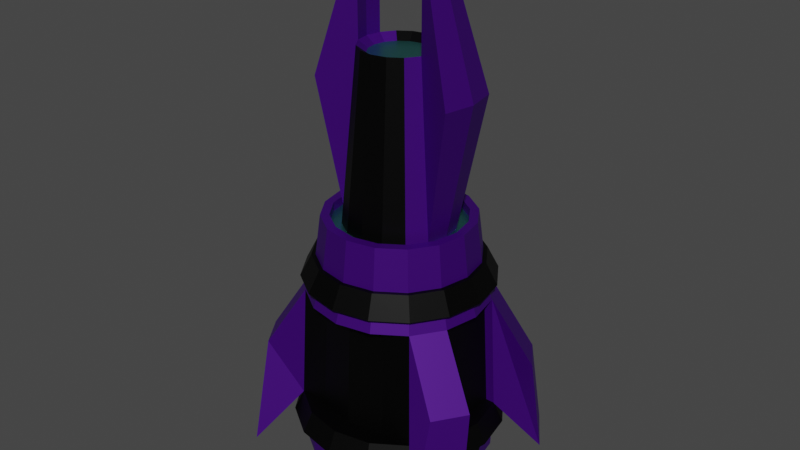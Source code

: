 # Source: Enemy1.blend  (saved by Blender 2.82.7; exported with 4.5.12 LTS)
import bpy
from mathutils import Matrix  # noqa: F401  (used for matrix-valued properties, if any)

bpy.ops.wm.read_factory_settings(use_empty=True)
scene = bpy.context.scene
scene.name = 'Scene'

# ---- materials (node trees are filled in below, after node groups)
mat_main = bpy.data.materials.new('Main')
mat_main.use_transparent_shadow = False
mat_secondary = bpy.data.materials.new('Secondary')
mat_secondary.use_transparent_shadow = False
mat_glass = bpy.data.materials.new('Glass')
mat_glass.use_transparent_shadow = False
mat_engine = bpy.data.materials.new('Engine')
mat_engine.use_transparent_shadow = False
mat_enginenear = bpy.data.materials.new('EngineNear')
mat_enginenear.use_transparent_shadow = False

# ---- material node trees
mat_main.use_nodes = True; mat_main.node_tree.nodes.clear()
_N = mat_main.node_tree.nodes; _L = mat_main.node_tree.links
n0 = _N.new('ShaderNodeOutputMaterial'); n0.name = 'Material Output'; n0.location = (661, 300)
n1 = _N.new('ShaderNodeBsdfPrincipled'); n1.name = 'Principled BSDF'; n1.location = (471, 300)
n1.distribution = 'GGX'
n1.subsurface_method = 'BURLEY'
n1.inputs[0].default_value = (0.06512, 0.0, 0.2266, 1.0)
n1.inputs[1].default_value = 0.54
n1.inputs[3].default_value = 1.45
n1.inputs[27].default_value = (0.0, 0.0, 0.0, 1.0)
n1.inputs[28].default_value = 1.0
_L.new(n1.outputs[0], n0.inputs[0])
n0.is_active_output = True
mat_secondary.use_nodes = True; mat_secondary.node_tree.nodes.clear()
_N = mat_secondary.node_tree.nodes; _L = mat_secondary.node_tree.links
n0 = _N.new('ShaderNodeOutputMaterial'); n0.name = 'Material Output'; n0.location = (300, 300)
n1 = _N.new('ShaderNodeBsdfPrincipled'); n1.name = 'Principled BSDF'; n1.location = (10, 300)
n1.distribution = 'GGX'
n1.subsurface_method = 'BURLEY'
n1.inputs[0].default_value = (0.0, 0.0, 0.0, 1.0)
n1.inputs[1].default_value = 0.6857
n1.inputs[3].default_value = 1.45
n1.inputs[27].default_value = (0.0, 0.0, 0.0, 1.0)
n1.inputs[28].default_value = 1.0
_L.new(n1.outputs[0], n0.inputs[0])
n0.is_active_output = True
mat_glass.use_nodes = True; mat_glass.node_tree.nodes.clear()
_N = mat_glass.node_tree.nodes; _L = mat_glass.node_tree.links
n0 = _N.new('ShaderNodeOutputMaterial'); n0.name = 'Material Output'; n0.location = (300, 300)
n1 = _N.new('ShaderNodeBsdfPrincipled'); n1.name = 'Principled BSDF'; n1.location = (10, 300)
n1.distribution = 'GGX'
n1.subsurface_method = 'BURLEY'
n1.inputs[0].default_value = (0.1777, 0.8, 0.7547, 1.0)
n1.inputs[1].default_value = 1.0
n1.inputs[2].default_value = 0.3889
n1.inputs[3].default_value = 1.45
n1.inputs[4].default_value = 0.6667
n1.inputs[27].default_value = (0.0, 0.0, 0.0, 1.0)
n1.inputs[28].default_value = 1.0
_L.new(n1.outputs[0], n0.inputs[0])
n0.is_active_output = True
mat_engine.use_nodes = True; mat_engine.node_tree.nodes.clear()
_N = mat_engine.node_tree.nodes; _L = mat_engine.node_tree.links
n0 = _N.new('ShaderNodeOutputMaterial'); n0.name = 'Material Output'; n0.location = (300, 300)
n1 = _N.new('ShaderNodeBsdfPrincipled'); n1.name = 'Principled BSDF'; n1.location = (10, 300)
n1.distribution = 'GGX'
n1.subsurface_method = 'BURLEY'
n1.inputs[0].default_value = (0.8, 0.04339, 0.0, 1.0)
n1.inputs[2].default_value = 0.9571
n1.inputs[3].default_value = 1.45
n1.inputs[9].default_value = (0.4, 0.2, 0.1)
n1.inputs[13].default_value = 0.2143
n1.inputs[27].default_value = (0.0, 0.0, 0.0, 1.0)
n1.inputs[28].default_value = 1.0
_L.new(n1.outputs[0], n0.inputs[0])
n0.is_active_output = True
mat_enginenear.use_nodes = True; mat_enginenear.node_tree.nodes.clear()
_N = mat_enginenear.node_tree.nodes; _L = mat_enginenear.node_tree.links
n0 = _N.new('ShaderNodeOutputMaterial'); n0.name = 'Material Output'; n0.location = (300, 300)
n1 = _N.new('ShaderNodeBsdfPrincipled'); n1.name = 'Principled BSDF'; n1.location = (10, 300)
n1.distribution = 'GGX'
n1.subsurface_method = 'BURLEY'
n1.inputs[0].default_value = (0.0578, 0.01247, 0.02103, 1.0)
n1.inputs[1].default_value = 0.75
n1.inputs[3].default_value = 1.45
n1.inputs[27].default_value = (0.0, 0.0, 0.0, 1.0)
n1.inputs[28].default_value = 1.0
_L.new(n1.outputs[0], n0.inputs[0])
n0.is_active_output = True

# ---- world
world_world = bpy.data.worlds.new('World'); scene.world = world_world
world_world.use_nodes = True; world_world.node_tree.nodes.clear()
_N = world_world.node_tree.nodes; _L = world_world.node_tree.links
n0 = _N.new('ShaderNodeOutputWorld'); n0.name = 'World Output'; n0.location = (300, 300)
n1 = _N.new('ShaderNodeBackground'); n1.name = 'Background'; n1.location = (10, 300)
n1.inputs[0].default_value = (0.05088, 0.05088, 0.05088, 1.0)
_L.new(n1.outputs[0], n0.inputs[0])
n0.is_active_output = True
world_world.color = (0.05088, 0.05088, 0.05088)
world_world.use_sun_shadow = False
world_world.sun_shadow_jitter_overblur = 0.0

# ---- meshes
me_cylinder_004 = bpy.data.meshes.new('Cylinder.004')
me_cylinder_004.from_pydata([(2.785e-08, 0.4778, -5.653), (3.097e-08, 0.4353, -4.561), (0.1828, 0.4414, -5.653), (0.1666, 0.4021, -4.561), (0.3379, 0.3379, -5.653), (0.3078, 0.3078, -4.561), (0.4414, 0.1828, -5.653), (0.4021, 0.1666, -4.561), (0.4778, -2.42e-08, -5.653), (0.4353, -2.268e-08, -4.561), (0.4414, -0.1828, -5.653), (0.4021, -0.1666, -4.561), (0.3379, -0.3379, -5.653), (0.3078, -0.3078, -4.561), (0.1828, -0.4414, -5.653), (0.1666, -0.4021, -4.561), (1e-07, -0.4778, -5.653), (9.67e-08, -0.4353, -4.561), (-0.1828, -0.4414, -5.653), (-0.1666, -0.4021, -4.561), (-0.3379, -0.3379, -5.653), (-0.3078, -0.3078, -4.561), (-0.4414, -0.1828, -5.653), (-0.4021, -0.1666, -4.561), (-0.4778, 2.388e-09, -5.653), (-0.4353, 1.536e-09, -4.561), (-0.4414, 0.1828, -5.653), (-0.4021, 0.1666, -4.561), (-0.3379, 0.3379, -5.653), (-0.3078, 0.3078, -4.561), (-0.1828, 0.4414, -5.653), (-0.1666, 0.4021, -4.561), (6.134e-07, 0.4269, 2.629), (6.145e-07, 0.3765, 3.808), (0.1634, 0.3944, 2.629), (0.1441, 0.3479, 3.808), (0.3019, 0.3019, 2.629), (0.2662, 0.2662, 3.808), (0.3944, 0.1634, 2.629), (0.3479, 0.1441, 3.808), (0.4269, 5.307e-07, 2.629), (0.3765, 5.33e-07, 3.808), (0.3944, -0.1634, 2.629), (0.3479, -0.1441, 3.808), (0.3019, -0.3019, 2.629), (0.2662, -0.2662, 3.808), (0.1634, -0.3944, 2.629), (0.1441, -0.3479, 3.808), (6.778e-07, -0.4269, 2.629), (6.713e-07, -0.3765, 3.808), (-0.1634, -0.3944, 2.629), (-0.1441, -0.3479, 3.808), (-0.3019, -0.3019, 2.629), (-0.2662, -0.2662, 3.808), (-0.3944, -0.1634, 2.629), (-0.3479, -0.1441, 3.808), (-0.4269, 5.545e-07, 2.629), (-0.3765, 5.539e-07, 3.808), (-0.3944, 0.1634, 2.629), (-0.3479, 0.1441, 3.808), (-0.3019, 0.3019, 2.629), (-0.2662, 0.2662, 3.808), (-0.1634, 0.3944, 2.629), (-0.1441, 0.3479, 3.808), (6.217e-07, 0.3344, 6.004), (0.128, 0.3089, 6.004), (0.2365, 0.2365, 6.004), (0.3089, 0.128, 6.004), (0.3344, 5.313e-07, 6.004), (0.3089, -0.128, 6.004), (0.2365, -0.2365, 6.004), (0.128, -0.3089, 6.004), (6.722e-07, -0.3344, 6.004), (-0.128, -0.3089, 6.004), (-0.2365, -0.2365, 6.004), (-0.3089, -0.128, 6.004), (-0.3344, 5.499e-07, 6.004), (-0.3089, 0.128, 6.004), (-0.2365, 0.2365, 6.004), (-0.128, 0.3089, 6.004), (6.084e-07, 0.3628, 3.378), (0.1388, 0.3352, 3.378), (0.2565, 0.2565, 3.378), (0.3352, 0.1388, 3.378), (0.3628, 5.347e-07, 3.378), (0.3352, -0.1388, 3.378), (0.2565, -0.2565, 3.378), (0.1388, -0.3352, 3.378), (6.631e-07, -0.3628, 3.378), (-0.1388, -0.3352, 3.378), (-0.2565, -0.2565, 3.397), (-0.3352, -0.1388, 3.378), (-0.3628, 5.549e-07, 3.378), (-0.3352, 0.1388, 3.378), (-0.2565, 0.2565, 3.378), (-0.1388, 0.3352, 3.378), (0.1129, 0.2726, 6.004), (6.232e-07, 0.295, 6.004), (0.2086, 0.2086, 6.004), (0.2726, 0.1129, 6.004), (0.295, 5.335e-07, 6.004), (0.2726, -0.1129, 6.004), (0.2086, -0.2086, 6.004), (0.1129, -0.2726, 6.004), (6.677e-07, -0.295, 6.004), (-0.1129, -0.2726, 6.004), (-0.2086, -0.2086, 6.004), (-0.2726, -0.1129, 6.004), (-0.295, 5.499e-07, 6.004), (-0.2726, 0.1129, 6.004), (-0.2086, 0.2086, 6.004), (-0.1129, 0.2726, 6.004), (0.09366, 0.2261, 5.521), (6.195e-07, 0.2447, 5.521), (0.1731, 0.1731, 5.521), (0.2261, 0.09366, 5.521), (0.2447, 5.331e-07, 5.521), (0.2261, -0.09366, 5.521), (0.1731, -0.1731, 5.521), (0.09366, -0.2261, 5.521), (6.572e-07, -0.2447, 5.521), (-0.09366, -0.2261, 5.521), (-0.1731, -0.1731, 5.522), (-0.2261, -0.09366, 5.521), (-0.2447, 5.422e-07, 5.521), (-0.2261, 0.09366, 5.521), (-0.1731, 0.1731, 5.521), (-0.09366, 0.2261, 5.521), (4.066e-08, 0.4275, -7.281), (0.1636, 0.395, -7.281), (0.3023, 0.3023, -7.281), (0.395, 0.1636, -7.281), (0.4275, -2.626e-08, -7.281), (0.395, -0.1636, -7.281), (0.3023, -0.3023, -7.281), (0.1636, -0.395, -7.281), (1.052e-07, -0.4275, -7.281), (-0.1636, -0.395, -7.281), (-0.3023, -0.3023, -7.281), (-0.395, -0.1636, -7.281), (-0.4275, -2.475e-09, -7.281), (-0.395, 0.1636, -7.281), (-0.3023, 0.3023, -7.281), (-0.1636, 0.395, -7.281), (0.1664, 0.4018, -4.588), (0.3949, 0.3227, -4.642), (0.4493, 0.2414, -4.642), (0.4493, -0.2414, -4.642), (0.3949, -0.3227, -4.642), (0.1664, -0.4018, -4.588), (-0.1664, -0.4018, -4.588), (-0.3949, -0.3227, -4.642), (-0.4493, -0.2414, -4.642), (-0.4493, 0.2414, -4.642), (-0.3949, 0.3227, -4.642), (-0.1664, 0.4018, -4.588), (0.1342, 0.324, -8.66), (5.087e-08, 0.3507, -8.66), (0.248, 0.248, -8.66), (0.324, 0.1342, -8.66), (0.3507, -2.002e-08, -8.66), (0.324, -0.1342, -8.66), (0.248, -0.248, -8.66), (0.1342, -0.324, -8.66), (1.038e-07, -0.3507, -8.66), (-0.1342, -0.324, -8.66), (-0.248, -0.248, -8.66), (-0.324, -0.1342, -8.66), (-0.3507, -5.044e-10, -8.66), (-0.324, 0.1342, -8.66), (-0.248, 0.248, -8.66), (-0.1342, 0.324, -8.66), (8.349e-08, 0.4074, 1.751), (0.1559, 0.3764, 1.751), (0.2881, 0.2881, 1.751), (0.3764, 0.1559, 1.751), (0.4074, 2.932e-08, 1.751), (0.3764, -0.1559, 1.751), (0.2881, -0.2881, 1.751), (0.1559, -0.3764, 1.751), (1.45e-07, -0.4074, 1.751), (-0.1559, -0.3764, 1.751), (-0.2881, -0.2881, 1.751), (-0.3764, -0.1559, 1.751), (-0.4074, 5.198e-08, 1.751), (-0.3764, 0.1559, 1.751), (-0.2881, 0.2881, 1.751), (-0.1559, 0.3764, 1.751), (0.4605, 0.3642, -1.802), (0.5532, 0.2254, -1.802), (0.4683, 0.3689, -5.287), (0.5201, 0.2915, -5.287), (0.5532, -0.2254, -1.802), (0.4605, -0.3642, -1.802), (0.5201, -0.2915, -5.287), (0.4683, -0.3689, -5.287), (-0.5532, 0.2254, -1.802), (-0.4605, 0.3642, -1.802), (-0.5201, 0.2915, -5.287), (-0.4683, 0.3689, -5.287), (-0.4605, -0.3642, -1.802), (-0.5532, -0.2254, -1.802), (-0.4683, -0.3689, -5.287), (-0.5201, -0.2915, -5.287), (0.1582, 0.3819, -6.204), (2.962e-08, 0.4134, -6.204), (0.2923, 0.2923, -6.204), (0.3819, 0.1582, -6.204), (0.4134, -2.873e-08, -6.204), (0.3819, -0.1582, -6.204), (0.2923, -0.2923, -6.204), (0.1582, -0.3819, -6.204), (9.204e-08, -0.4134, -6.204), (-0.1582, -0.3819, -6.204), (-0.2923, -0.2923, -6.204), (-0.3819, -0.1582, -6.204), (-0.4134, -5.731e-09, -6.204), (-0.3819, 0.1582, -6.204), (-0.2923, 0.2923, -6.204), (-0.1582, 0.3819, -6.204), (0.1165, 0.2813, -9.473), (4.089e-09, 0.3045, -9.473), (0.2153, 0.2153, -9.473), (0.2813, 0.1165, -9.473), (0.3045, -2.714e-08, -9.473), (0.2813, -0.1165, -9.473), (0.2153, -0.2153, -9.473), (0.1165, -0.2813, -9.473), (5.652e-08, -0.3045, -9.473), (-0.1165, -0.2813, -9.473), (-0.2153, -0.2153, -9.473), (-0.2813, -0.1165, -9.473), (-0.3045, -2.128e-08, -9.473), (-0.2813, 0.1165, -9.473), (-0.2153, 0.2153, -9.473), (-0.1165, 0.2813, -9.473), (0.1893, 0.2003, -8.939), (0.09824, 0.2575, -8.939), (0.2515, 0.1126, -8.939), (0.2755, 0.007758, -8.939), (0.2575, -0.09824, -8.939), (0.2003, -0.1893, -8.939), (0.1126, -0.2515, -8.939), (0.007758, -0.2755, -8.939), (-0.09824, -0.2575, -8.939), (-0.1893, -0.2003, -8.939), (-0.2515, -0.1126, -8.939), (-0.2755, -0.007758, -8.939), (-0.2575, 0.09824, -8.939), (-0.2003, 0.1893, -8.939), (-0.1126, 0.2515, -8.939), (-0.007758, 0.2755, -8.939), (0.05714, 0.1111, -9.081), (0.1135, 0.2205, -9.027), (0.01029, 0.1245, -9.081), (0.02044, 0.2471, -9.027), (0.09529, 0.08073, -9.081), (0.1892, 0.1603, -9.027), (0.1189, 0.03812, -9.081), (0.2361, 0.07569, -9.027), (0.1245, -0.01029, -9.081), (0.2471, -0.02044, -9.027), (0.1111, -0.05714, -9.081), (0.2205, -0.1135, -9.027), (0.08073, -0.09529, -9.081), (0.1603, -0.1892, -9.027), (0.03812, -0.1189, -9.081), (0.07569, -0.2361, -9.027), (-0.01029, -0.1245, -9.081), (-0.02044, -0.2471, -9.027), (-0.05714, -0.1111, -9.081), (-0.1135, -0.2205, -9.027), (-0.09529, -0.08073, -9.081), (-0.1892, -0.1603, -9.027), (-0.1189, -0.03812, -9.081), (-0.2361, -0.07569, -9.027), (-0.1245, 0.01029, -9.081), (-0.2471, 0.02044, -9.027), (-0.1111, 0.05714, -9.081), (-0.2205, 0.1135, -9.027), (-0.08073, 0.09529, -9.081), (-0.1603, 0.1892, -9.027), (-0.03812, 0.1189, -9.081), (-0.07568, 0.2361, -9.027), (0.08106, 0.1575, -9.365), (0.0146, 0.1766, -9.365), (0.1352, 0.1145, -9.365), (0.1687, 0.05408, -9.365), (0.1766, -0.0146, -9.365), (0.1575, -0.08106, -9.365), (0.1145, -0.1352, -9.365), (0.05408, -0.1687, -9.365), (-0.0146, -0.1766, -9.365), (-0.08106, -0.1575, -9.365), (-0.1352, -0.1145, -9.365), (-0.1687, -0.05408, -9.365), (-0.1766, 0.0146, -9.365), (-0.1575, 0.08106, -9.365), (-0.1145, 0.1352, -9.365), (-0.05408, 0.1687, -9.365), (-0.4018, 0.1664, -4.588), (-0.3075, 0.3075, -4.588), (-0.3075, -0.3075, -4.588), (-0.4018, -0.1664, -4.588), (0.4018, -0.1664, -4.588), (0.3075, -0.3075, -4.588), (0.3075, 0.3075, -4.588), (0.4018, 0.1664, -4.588), (0.4504, 0.4816, -7.311), (0.573, 0.2981, -7.311), (0.573, -0.2981, -7.311), (0.4504, -0.4816, -7.311), (-0.573, 0.2981, -7.311), (-0.4504, 0.4816, -7.311), (-0.4504, -0.4816, -7.311), (-0.573, -0.2981, -7.311), (0.1129, 0.2726, 5.521), (6.256e-07, 0.295, 5.521), (0.2086, 0.2086, 5.521), (0.2726, 0.1129, 5.521), (0.295, 5.335e-07, 5.521), (0.2726, -0.1129, 5.521), (0.2086, -0.2086, 5.521), (0.1129, -0.2726, 5.521), (6.702e-07, -0.295, 5.521), (-0.1129, -0.2726, 5.521), (-0.2086, -0.2086, 5.522), (-0.2726, -0.1129, 5.521), (-0.295, 5.499e-07, 5.521), (-0.2726, 0.1129, 5.521), (-0.2086, 0.2086, 5.521), (-0.1129, 0.2726, 5.521), (0.0505, 0.1219, 14.38), (2.282e-05, 0.1319, 14.38), (0.09329, 0.09329, 14.38), (0.1219, 0.0505, 14.38), (0.1319, 2.257e-05, 14.38), (0.1219, -0.05045, 14.38), (0.09329, -0.09325, 14.38), (0.0505, -0.1218, 14.38), (2.284e-05, -0.1319, 14.38), (-0.05045, -0.1218, 14.38), (-0.09325, -0.09325, 14.38), (-0.1218, -0.05045, 14.38), (-0.1319, 2.257e-05, 14.38), (-0.1218, 0.0505, 14.38), (-0.09325, 0.09329, 14.38), (-0.05045, 0.1219, 14.38), (0.361, 1.988e-06, 12.74), (0.3335, 0.1381, 12.74), (0.3335, -0.1381, 12.74), (-0.361, 2.001e-06, 12.74), (-0.3335, -0.1381, 12.74), (-0.3335, 0.1381, 12.74), (0.1723, 2.015e-05, 19.99), (0.1592, 0.06594, 19.99), (0.1592, -0.0659, 19.99), (-0.1722, 2.016e-05, 19.99), (-0.1591, -0.0659, 19.99), (-0.1591, 0.06594, 19.99), (0.06594, 0.1592, 14.74), (2.283e-05, 0.1723, 14.74), (0.1218, 0.1218, 14.74), (0.1592, 0.06594, 14.74), (0.1723, 2.257e-05, 14.74), (0.1592, -0.0659, 14.74), (0.1218, -0.1218, 14.74), (0.06594, -0.1591, 14.74), (2.286e-05, -0.1722, 14.74), (-0.0659, -0.1591, 14.74), (-0.1218, -0.1218, 14.74), (-0.1591, -0.0659, 14.74), (-0.1722, 2.258e-05, 14.74), (-0.1591, 0.06594, 14.74), (-0.1218, 0.1218, 14.74), (-0.0659, 0.1592, 14.74), (0.08106, 0.1575, -8.933), (0.0146, 0.1766, -8.933), (0.1352, 0.1145, -8.933), (0.1687, 0.05408, -8.933), (0.1766, -0.0146, -8.933), (0.1575, -0.08106, -8.933), (0.1145, -0.1352, -8.933), (0.05408, -0.1687, -8.933), (-0.0146, -0.1766, -8.933), (-0.08106, -0.1575, -8.933), (-0.1352, -0.1145, -8.933), (-0.1687, -0.05408, -8.933), (-0.1766, 0.0146, -8.933), (-0.1575, 0.08106, -8.933), (-0.1145, 0.1352, -8.933), (-0.05408, 0.1687, -8.933), (0.05714, 0.1111, -9.372), (0.01029, 0.1245, -9.372), (0.09529, 0.08073, -9.372), (0.1189, 0.03812, -9.372), (0.1245, -0.01029, -9.372), (0.1111, -0.05714, -9.372), (0.08073, -0.09529, -9.372), (0.03812, -0.1189, -9.372), (-0.01029, -0.1245, -9.372), (-0.05714, -0.1111, -9.372), (-0.09529, -0.08073, -9.372), (-0.1189, -0.03812, -9.372), (-0.1245, 0.01029, -9.372), (-0.1111, 0.05714, -9.372), (-0.08073, 0.09529, -9.372), (-0.03812, 0.1189, -9.372), (2.282e-08, 0.3507, -4.588), (0.1664, 0.3176, -4.588), (0.1664, -0.3176, -4.588), (8.849e-08, -0.3507, -4.588), (-0.1664, -0.3176, -4.588), (-0.1664, 0.3176, -4.588), (8.349e-08, 0.323, 1.751), (0.1559, 0.292, 1.751), (0.2881, 0.2881, 1.751), (0.3764, 0.1559, 1.751), (0.3764, -0.1559, 1.751), (0.2881, -0.2881, 1.751), (0.1559, -0.292, 1.751), (1.45e-07, -0.323, 1.751), (-0.1559, -0.292, 1.751), (-0.2881, -0.2881, 1.751), (-0.3764, -0.1559, 1.751), (-0.3764, 0.1559, 1.751), (-0.2881, 0.2881, 1.751), (-0.1559, 0.292, 1.751), (-0.4018, 0.1664, -4.588), (-0.3075, 0.3075, -4.588), (-0.3075, -0.3075, -4.588), (-0.4018, -0.1664, -4.588), (0.4018, -0.1664, -4.588), (0.3075, -0.3075, -4.588), (0.3075, 0.3075, -4.588), (0.4018, 0.1664, -4.588), (0.3364, 0.1559, 1.75), (0.3364, -0.1559, 1.75), (0.3618, -0.1664, -4.588), (0.3618, 0.1664, -4.588), (-0.3364, -0.1559, 1.75), (-0.3364, 0.1559, 1.75), (-0.3618, 0.1664, -4.588), (-0.3618, -0.1664, -4.588)], [], [(0, 1, 3, 2), (2, 3, 5, 4), (4, 5, 7, 6), (6, 7, 9, 8), (8, 9, 11, 10), (10, 11, 13, 12), (12, 13, 15, 14), (14, 15, 17, 16), (16, 17, 19, 18), (18, 19, 21, 20), (20, 21, 23, 22), (22, 23, 25, 24), (24, 25, 27, 26), (26, 27, 29, 28), (3, 1, 31, 29, 27, 25, 23, 21, 19, 17, 15, 13, 11, 9, 7, 5), (28, 29, 31, 30), (30, 31, 1, 0), (0, 2, 4, 6, 8, 10, 12, 14, 16, 18, 20, 22, 24, 26, 28, 30), (32, 33, 35, 34), (34, 35, 37, 36), (36, 37, 39, 38), (38, 39, 41, 40), (40, 41, 43, 42), (42, 43, 45, 44), (44, 45, 47, 46), (46, 47, 49, 48), (48, 49, 51, 50), (50, 51, 53, 52), (52, 53, 55, 54), (54, 55, 57, 56), (56, 57, 59, 58), (58, 59, 61, 60), (35, 33, 63, 61, 59, 57, 55, 53, 51, 49, 47, 45, 43, 41, 39, 37), (60, 61, 63, 62), (62, 63, 33, 32), (32, 34, 36, 38, 40, 42, 44, 46, 48, 50, 52, 54, 56, 58, 60, 62), (80, 64, 65, 81), (81, 65, 66, 82), (82, 66, 67, 83), (83, 67, 68, 84), (84, 68, 69, 85), (85, 69, 70, 86), (86, 70, 71, 87), (87, 71, 72, 88), (88, 72, 73, 89), (89, 73, 74, 90), (90, 74, 75, 91), (91, 75, 76, 92), (92, 76, 77, 93), (93, 77, 78, 94), (70, 69, 101, 102), (94, 78, 79, 95), (95, 79, 64, 80), (187, 95, 80, 172), (186, 94, 95, 187), (185, 93, 94, 186), (184, 92, 93, 185), (183, 91, 92, 184), (182, 90, 91, 183), (181, 89, 90, 182), (180, 88, 89, 181), (179, 87, 88, 180), (178, 86, 87, 179), (177, 85, 86, 178), (176, 84, 85, 177), (175, 83, 84, 176), (174, 82, 83, 175), (173, 81, 82, 174), (172, 80, 81, 173), (98, 96, 316, 318), (75, 74, 106, 107), (64, 79, 111, 97), (68, 67, 99, 100), (73, 72, 104, 105), (78, 77, 109, 110), (66, 65, 96, 98), (71, 70, 102, 103), (76, 75, 107, 108), (69, 68, 100, 101), (74, 73, 105, 106), (79, 78, 110, 111), (67, 66, 98, 99), (72, 71, 103, 104), (65, 64, 97, 96), (77, 76, 108, 109), (114, 112, 360, 362), (106, 105, 325, 326), (99, 98, 318, 319), (107, 106, 326, 327), (100, 99, 319, 320), (108, 107, 327, 328), (101, 100, 320, 321), (109, 108, 328, 329), (102, 101, 321, 322), (110, 109, 329, 330), (103, 102, 322, 323), (111, 110, 330, 331), (104, 103, 323, 324), (96, 97, 317, 316), (97, 111, 331, 317), (105, 104, 324, 325), (144, 129, 128), (144, 306, 130, 129), (306, 307, 131, 130), (131, 307, 132), (304, 133, 132), (304, 305, 134, 133), (305, 149, 135, 134), (135, 149, 136), (150, 137, 136), (150, 302, 138, 137), (302, 303, 139, 138), (139, 303, 140), (300, 141, 140), (300, 301, 142, 141), (134, 162, 161, 133), (301, 155, 143, 142), (143, 155, 128), (186, 301, 313, 197), (182, 183, 201, 200), (304, 177, 192, 310), (175, 307, 309, 189), (157, 205, 219, 171), (139, 167, 166, 138), (128, 157, 171, 143), (132, 160, 159, 131), (137, 165, 164, 136), (142, 170, 169, 141), (130, 158, 156, 129), (135, 163, 162, 134), (140, 168, 167, 139), (133, 161, 160, 132), (138, 166, 165, 137), (143, 171, 170, 142), (131, 159, 158, 130), (136, 164, 163, 135), (129, 156, 157, 128), (141, 169, 168, 140), (158, 206, 204, 156), (167, 215, 214, 166), (160, 208, 207, 159), (168, 216, 215, 167), (161, 209, 208, 160), (169, 217, 216, 168), (162, 210, 209, 161), (170, 218, 217, 169), (163, 211, 210, 162), (171, 219, 218, 170), (164, 212, 211, 163), (165, 213, 212, 164), (221, 235, 219, 205), (159, 207, 206, 158), (166, 214, 213, 165), (188, 189, 309, 308), (174, 175, 189, 188), (306, 174, 188, 308), (146, 145, 190, 191), (192, 193, 311, 310), (148, 147, 194, 195), (178, 305, 311, 193), (177, 178, 193, 192), (196, 197, 313, 312), (185, 186, 197, 196), (300, 185, 196, 312), (154, 153, 198, 199), (200, 201, 315, 314), (152, 151, 202, 203), (302, 182, 200, 314), (183, 303, 315, 201), (237, 251, 235, 221), (220, 221, 205, 204), (224, 223, 207, 208), (225, 224, 208, 209), (226, 225, 209, 210), (227, 226, 210, 211), (228, 227, 211, 212), (229, 228, 212, 213), (230, 229, 213, 214), (231, 230, 214, 215), (232, 231, 215, 216), (233, 232, 216, 217), (234, 233, 217, 218), (235, 234, 218, 219), (223, 222, 206, 207), (156, 204, 205, 157), (255, 283, 251, 237), (236, 237, 221, 220), (240, 239, 223, 224), (241, 240, 224, 225), (242, 241, 225, 226), (243, 242, 226, 227), (244, 243, 227, 228), (245, 244, 228, 229), (246, 245, 229, 230), (247, 246, 230, 231), (248, 247, 231, 232), (249, 248, 232, 233), (250, 249, 233, 234), (251, 250, 234, 235), (239, 238, 222, 223), (222, 220, 204, 206), (252, 256, 258, 260, 262, 264, 266, 268, 270, 272, 274, 276, 278, 280, 282, 254), (253, 255, 237, 236), (261, 259, 239, 240), (263, 261, 240, 241), (265, 263, 241, 242), (267, 265, 242, 243), (269, 267, 243, 244), (271, 269, 244, 245), (273, 271, 245, 246), (275, 273, 246, 247), (277, 275, 247, 248), (279, 277, 248, 249), (281, 279, 249, 250), (283, 281, 250, 251), (259, 257, 238, 239), (238, 236, 220, 222), (284, 285, 255, 253), (286, 284, 253, 257), (287, 286, 257, 259), (288, 287, 259, 261), (289, 288, 261, 263), (290, 289, 263, 265), (291, 290, 265, 267), (292, 291, 267, 269), (293, 292, 269, 271), (294, 293, 271, 273), (295, 294, 273, 275), (296, 295, 275, 277), (297, 296, 277, 279), (298, 297, 279, 281), (299, 298, 281, 283), (285, 299, 283, 255), (257, 253, 236, 238), (293, 294, 386, 385), (264, 262, 397, 398), (285, 284, 376, 377), (262, 260, 396, 397), (297, 298, 390, 389), (288, 289, 381, 380), (260, 258, 395, 396), (292, 293, 385, 384), (258, 256, 394, 395), (254, 282, 407, 393), (256, 252, 392, 394), (296, 297, 389, 388), (287, 288, 380, 379), (282, 280, 406, 407), (252, 254, 393, 392), (280, 278, 405, 406), (153, 154, 301, 300), (151, 152, 303, 302), (147, 148, 305, 304), (145, 146, 307, 306), (191, 190, 308, 309), (146, 191, 309, 307), (190, 145, 306, 308), (195, 194, 310, 311), (194, 147, 304, 310), (148, 195, 311, 305), (199, 198, 312, 313), (154, 199, 313, 301), (198, 153, 300, 312), (203, 202, 314, 315), (202, 151, 302, 314), (152, 203, 315, 303), (113, 112, 316, 317), (112, 114, 318, 316), (114, 115, 319, 318), (115, 116, 320, 319), (116, 117, 321, 320), (117, 118, 322, 321), (118, 119, 323, 322), (119, 120, 324, 323), (120, 121, 325, 324), (121, 122, 326, 325), (122, 123, 327, 326), (123, 124, 328, 327), (124, 125, 329, 328), (125, 126, 330, 329), (126, 127, 331, 330), (127, 113, 317, 331), (332, 333, 347, 346, 345, 344, 343, 342, 341, 340, 339, 338, 337, 336, 335, 334), (122, 121, 369, 370), (115, 114, 362, 363), (123, 122, 370, 371), (115, 363, 355, 349), (363, 364, 354, 355), (124, 123, 352, 351), (117, 116, 348, 350), (118, 117, 365, 366), (126, 125, 373, 374), (119, 118, 366, 367), (127, 126, 374, 375), (120, 119, 367, 368), (112, 113, 361, 360), (113, 127, 375, 361), (121, 120, 368, 369), (348, 349, 355, 354), (351, 352, 358, 357), (350, 348, 354, 356), (353, 351, 357, 359), (365, 117, 350, 356), (125, 124, 351, 353), (123, 371, 358, 352), (364, 365, 356, 354), (371, 372, 357, 358), (373, 125, 353, 359), (116, 115, 349, 348), (372, 373, 359, 357), (333, 332, 360, 361), (332, 334, 362, 360), (334, 335, 363, 362), (335, 336, 364, 363), (336, 337, 365, 364), (337, 338, 366, 365), (338, 339, 367, 366), (339, 340, 368, 367), (340, 341, 369, 368), (341, 342, 370, 369), (342, 343, 371, 370), (343, 344, 372, 371), (344, 345, 373, 372), (345, 346, 374, 373), (346, 347, 375, 374), (347, 333, 361, 375), (392, 393, 377, 376), (394, 392, 376, 378), (395, 394, 378, 379), (396, 395, 379, 380), (397, 396, 380, 381), (398, 397, 381, 382), (399, 398, 382, 383), (400, 399, 383, 384), (401, 400, 384, 385), (402, 401, 385, 386), (403, 402, 386, 387), (404, 403, 387, 388), (405, 404, 388, 389), (406, 405, 389, 390), (407, 406, 390, 391), (393, 407, 391, 377), (266, 264, 398, 399), (289, 290, 382, 381), (298, 299, 391, 390), (268, 266, 399, 400), (270, 268, 400, 401), (284, 286, 378, 376), (294, 295, 387, 386), (299, 285, 377, 391), (272, 270, 401, 402), (290, 291, 383, 382), (274, 272, 402, 403), (276, 274, 403, 404), (286, 287, 379, 378), (295, 296, 388, 387), (278, 276, 404, 405), (291, 292, 384, 383), (427, 414, 408, 413), (426, 427, 413, 429), (422, 423, 430, 412), (421, 422, 412, 411), (420, 421, 411, 410), (419, 420, 410, 433), (415, 416, 434, 409), (414, 415, 409, 408), (436, 437, 438, 439), (418, 437, 436, 417), (432, 438, 437, 418), (435, 439, 438, 432), (417, 436, 439, 435), (440, 441, 442, 443), (425, 441, 440, 424), (428, 442, 441, 425), (431, 443, 442, 428), (424, 440, 443, 431), (150, 136, 149), (155, 144, 128), (300, 140, 303), (304, 132, 307)])
me_cylinder_004.polygons.foreach_set('material_index', [1, 1, 1, 1, 1, 1, 1, 1, 1, 1, 1, 1, 1, 1, 1, 1, 1, 1, 1, 1, 1, 1, 1, 1, 1, 1, 1, 1, 1, 1, 1, 1, 1, 1, 1, 1, 0, 0, 0, 0, 0, 0, 0, 0, 0, 0, 0, 0, 0, 0, 0, 0, 0, 0, 0, 0, 0, 0, 0, 0, 0, 0, 0, 0, 0, 0, 0, 0, 0, 0, 0, 0, 0, 0, 0, 0, 0, 0, 0, 0, 0, 0, 0, 0, 0, 1, 0, 0, 0, 0, 0, 0, 0, 0, 0, 0, 0, 0, 0, 0, 0, 0, 0, 0, 0, 0, 0, 0, 0, 0, 0, 0, 0, 0, 0, 0, 0, 0, 0, 0, 0, 0, 4, 0, 0, 0, 0, 0, 0, 0, 0, 0, 0, 0, 0, 0, 0, 0, 4, 4, 4, 4, 4, 4, 4, 4, 4, 4, 4, 4, 0, 4, 4, 0, 0, 0, 3, 0, 3, 0, 0, 0, 0, 0, 3, 0, 3, 0, 0, 0, 0, 0, 0, 0, 0, 0, 0, 0, 0, 0, 0, 0, 0, 0, 4, 4, 0, 0, 0, 0, 0, 0, 0, 0, 0, 0, 0, 0, 0, 0, 0, 3, 4, 4, 4, 4, 4, 4, 4, 4, 4, 4, 4, 4, 4, 4, 0, 3, 3, 3, 3, 3, 3, 3, 3, 3, 3, 3, 3, 3, 3, 3, 3, 4, 4, 3, 4, 3, 4, 4, 3, 4, 3, 3, 3, 4, 4, 3, 3, 3, 4, 4, 4, 4, 4, 4, 4, 4, 4, 4, 4, 4, 4, 4, 4, 4, 2, 2, 2, 2, 2, 2, 2, 2, 2, 2, 2, 2, 2, 2, 2, 2, 2, 1, 0, 0, 0, 0, 0, 0, 0, 0, 1, 1, 1, 1, 1, 1, 0, 0, 0, 0, 0, 0, 0, 0, 0, 0, 0, 0, 1, 1, 0, 0, 0, 0, 1, 1, 1, 1, 0, 0, 0, 0, 1, 1, 0, 0, 0, 0, 0, 0, 0, 0, 0, 0, 0, 0, 0, 0, 0, 0, 3, 4, 4, 3, 3, 4, 4, 4, 3, 4, 3, 3, 4, 4, 3, 4, 1, 1, 1, 1, 1, 1, 1, 1, 1, 0, 0, 0, 0, 1, 0, 0, 0, 0, 1, 1, 1, 1])
_uv = me_cylinder_004.uv_layers.new(name='UVMap')
_uv.uv.foreach_set('vector', [0.1397, 0.556, 0.005786, 0.556, 0.005786, 0.5299, 0.1397, 0.5299, 0.1397, 0.5299, 0.005786, 0.5299, 0.005786, 0.5037, 0.1397, 0.5037, 0.1397, 0.9218, 0.005786, 0.9218, 0.005786, 0.8957, 0.1397, 0.8957, 0.1397, 0.8957, 0.005786, 0.8957, 0.005786, 0.8695, 0.1397, 0.8695, 0.1397, 0.8695, 0.005786, 0.8695, 0.005786, 0.8434, 0.1397, 0.8434, 0.1397, 0.8434, 0.005786, 0.8434, 0.005786, 0.8173, 0.1397, 0.8173, 0.1397, 0.8173, 0.005786, 0.8173, 0.005786, 0.7911, 0.1397, 0.7911, 0.1397, 0.7911, 0.005786, 0.7911, 0.005786, 0.765, 0.1397, 0.765, 0.1397, 0.765, 0.005786, 0.765, 0.005786, 0.7389, 0.1397, 0.7389, 0.1397, 0.7389, 0.005786, 0.7389, 0.005786, 0.7128, 0.1397, 0.7128, 0.1397, 0.7128, 0.005786, 0.7128, 0.005786, 0.6866, 0.1397, 0.6866, 0.1397, 0.6866, 0.005786, 0.6866, 0.005786, 0.6605, 0.1397, 0.6605, 0.1397, 0.6605, 0.005786, 0.6605, 0.005786, 0.6344, 0.1397, 0.6344, 0.1397, 0.6344, 0.005786, 0.6344, 0.005786, 0.6082, 0.1397, 0.6082, 0.4797, 0.9127, 0.4697, 0.9368, 0.4512, 0.9553, 0.427, 0.9653, 0.4009, 0.9653, 0.3768, 0.9553, 0.3583, 0.9368, 0.3483, 0.9127, 0.3483, 0.8865, 0.3583, 0.8624, 0.3768, 0.8439, 0.4009, 0.8339, 0.427, 0.8339, 0.4512, 0.8439, 0.4697, 0.8624, 0.4797, 0.8865, 0.1397, 0.6082, 0.005786, 0.6082, 0.005786, 0.5821, 0.1397, 0.5821, 0.1397, 0.5821, 0.005786, 0.5821, 0.005786, 0.556, 0.1397, 0.556, 0.4692, 0.9368, 0.4508, 0.9553, 0.4266, 0.9653, 0.4005, 0.9653, 0.3764, 0.9553, 0.3579, 0.9368, 0.3479, 0.9127, 0.3479, 0.8865, 0.3579, 0.8624, 0.3764, 0.8439, 0.4005, 0.8339, 0.4266, 0.8339, 0.4508, 0.8439, 0.4692, 0.8624, 0.4792, 0.8865, 0.4792, 0.9127, 0.2742, 0.556, 0.1402, 0.556, 0.1402, 0.5299, 0.2742, 0.5299, 0.2742, 0.5299, 0.1402, 0.5299, 0.1402, 0.5037, 0.2742, 0.5037, 0.2742, 0.9218, 0.1402, 0.9218, 0.1402, 0.8957, 0.2742, 0.8957, 0.2742, 0.8957, 0.1402, 0.8957, 0.1402, 0.8695, 0.2742, 0.8695, 0.2742, 0.8695, 0.1402, 0.8695, 0.1402, 0.8434, 0.2742, 0.8434, 0.2742, 0.8434, 0.1402, 0.8434, 0.1402, 0.8173, 0.2742, 0.8173, 0.2742, 0.8173, 0.1402, 0.8173, 0.1402, 0.7911, 0.2742, 0.7911, 0.2742, 0.7911, 0.1402, 0.7911, 0.1402, 0.765, 0.2742, 0.765, 0.2742, 0.765, 0.1402, 0.765, 0.1402, 0.7389, 0.2742, 0.7389, 0.2742, 0.7389, 0.1402, 0.7389, 0.1402, 0.7128, 0.2742, 0.7128, 0.2742, 0.7128, 0.1402, 0.7128, 0.1402, 0.6866, 0.2742, 0.6866, 0.2742, 0.6866, 0.1402, 0.6866, 0.1402, 0.6605, 0.2742, 0.6605, 0.2742, 0.6605, 0.1402, 0.6605, 0.1402, 0.6344, 0.2742, 0.6344, 0.2742, 0.6344, 0.1402, 0.6344, 0.1402, 0.6082, 0.2742, 0.6082, 0.3765, 0.9551, 0.358, 0.9366, 0.348, 0.9124, 0.348, 0.8863, 0.358, 0.8622, 0.3765, 0.8437, 0.4006, 0.8337, 0.4268, 0.8337, 0.4509, 0.8437, 0.4694, 0.8622, 0.4794, 0.8863, 0.4794, 0.9124, 0.4694, 0.9366, 0.4509, 0.9551, 0.4268, 0.9651, 0.4006, 0.9651, 0.2742, 0.6082, 0.1402, 0.6082, 0.1402, 0.5821, 0.2742, 0.5821, 0.2742, 0.5821, 0.1402, 0.5821, 0.1402, 0.556, 0.2742, 0.556, 0.3482, 0.8865, 0.3582, 0.8623, 0.3767, 0.8438, 0.4008, 0.8338, 0.4269, 0.8338, 0.4511, 0.8438, 0.4695, 0.8623, 0.4795, 0.8865, 0.4795, 0.9126, 0.4695, 0.9367, 0.4511, 0.9552, 0.4269, 0.9652, 0.4008, 0.9652, 0.3767, 0.9552, 0.3582, 0.9367, 0.3482, 0.9126, 1.365, 0.3393, 1.967, 0.3233, 1.968, 0.3451, 1.366, 0.3645, 1.366, 0.3645, 1.968, 0.3451, 1.969, 0.3669, 1.366, 0.3896, 1.366, 0.3896, 1.969, 0.3669, 1.97, 0.3887, 1.367, 0.4148, 1.366, 0.01313, 1.97, 0.03936, 1.969, 0.06119, 1.366, 0.03834, 1.366, 0.03834, 1.969, 0.06119, 1.968, 0.08302, 1.365, 0.06351, 1.365, 0.06351, 1.968, 0.08302, 1.967, 0.1049, 1.365, 0.08864, 1.365, 0.08864, 1.967, 0.1049, 1.967, 0.1267, 1.365, 0.1137, 1.365, 0.1137, 1.967, 0.1267, 1.966, 0.1485, 1.364, 0.1388, 1.364, 0.1388, 1.966, 0.1485, 1.966, 0.1704, 1.364, 0.1639, 1.364, 0.1639, 1.966, 0.1704, 1.966, 0.1922, 1.364, 0.1889, 1.364, 0.1889, 1.966, 0.1922, 1.966, 0.2141, 1.364, 0.214, 1.364, 0.214, 1.966, 0.2141, 1.966, 0.2359, 1.364, 0.239, 1.364, 0.239, 1.966, 0.2359, 1.966, 0.2578, 1.364, 0.2641, 1.364, 0.2641, 1.966, 0.2578, 1.966, 0.2796, 1.365, 0.2891, 0.7523, 0.8908, 0.7523, 0.9126, 0.7458, 0.9113, 0.7458, 0.8921, 1.365, 0.2891, 1.966, 0.2796, 1.967, 0.3014, 1.365, 0.3142, 1.365, 0.3142, 1.967, 0.3014, 1.967, 0.3233, 1.365, 0.3393, 0.9872, 0.3149, 1.365, 0.3142, 1.365, 0.3393, 0.9872, 0.3401, 0.9872, 0.2896, 1.365, 0.2891, 1.365, 0.3142, 0.9872, 0.3149, 0.9872, 0.2643, 1.364, 0.2641, 1.365, 0.2891, 0.9872, 0.2896, 0.9872, 0.2391, 1.364, 0.239, 1.364, 0.2641, 0.9872, 0.2643, 0.9872, 0.2138, 1.364, 0.214, 1.364, 0.239, 0.9872, 0.2391, 0.9872, 0.1886, 1.364, 0.1889, 1.364, 0.214, 0.9872, 0.2138, 0.9872, 0.1633, 1.364, 0.1639, 1.364, 0.1889, 0.9872, 0.1886, 0.9873, 0.1381, 1.364, 0.1388, 1.364, 0.1639, 0.9872, 0.1633, 0.9873, 0.1128, 1.365, 0.1137, 1.364, 0.1388, 0.9873, 0.1381, 0.9873, 0.08757, 1.365, 0.08864, 1.365, 0.1137, 0.9873, 0.1128, 0.9873, 0.0623, 1.365, 0.06351, 1.365, 0.08864, 0.9873, 0.08757, 0.9873, 0.03703, 1.366, 0.03834, 1.365, 0.06351, 0.9873, 0.0623, 0.9873, 0.01177, 1.366, 0.01313, 1.366, 0.03834, 0.9873, 0.03703, 0.9872, 0.3907, 1.366, 0.3896, 1.367, 0.4148, 0.9872, 0.4161, 0.9872, 0.3654, 1.366, 0.3645, 1.366, 0.3896, 0.9872, 0.3907, 0.9872, 0.3401, 1.365, 0.3393, 1.366, 0.3645, 0.9872, 0.3654, 0.4228, 0.7771, 0.4228, 0.7579, 0.4891, 0.7579, 0.4891, 0.7771, 0.6665, 0.8553, 0.6867, 0.847, 0.6879, 0.8534, 0.6702, 0.8608, 0.6665, 0.9481, 0.6511, 0.9327, 0.6566, 0.9291, 0.6702, 0.9426, 0.7439, 0.9327, 0.7285, 0.9481, 0.7249, 0.9426, 0.7385, 0.9291, 0.7084, 0.847, 0.7285, 0.8553, 0.7249, 0.8608, 0.7071, 0.8534, 0.6428, 0.9126, 0.6428, 0.8908, 0.6493, 0.8921, 0.6493, 0.9113, 0.7084, 0.9564, 0.6867, 0.9564, 0.6879, 0.95, 0.7071, 0.95, 0.7439, 0.8707, 0.7523, 0.8908, 0.7458, 0.8921, 0.7385, 0.8743, 0.6511, 0.8707, 0.6665, 0.8553, 0.6702, 0.8608, 0.6566, 0.8743, 0.7523, 0.9126, 0.7439, 0.9327, 0.7385, 0.9291, 0.7458, 0.9113, 0.6867, 0.847, 0.7084, 0.847, 0.7071, 0.8534, 0.6879, 0.8534, 0.6511, 0.9327, 0.6428, 0.9126, 0.6493, 0.9113, 0.6566, 0.9291, 0.7285, 0.9481, 0.7084, 0.9564, 0.7071, 0.95, 0.7249, 0.9426, 0.7285, 0.8553, 0.7439, 0.8707, 0.7385, 0.8743, 0.7249, 0.8608, 0.6867, 0.9564, 0.6665, 0.9481, 0.6702, 0.9426, 0.6879, 0.95, 0.6428, 0.8908, 0.6511, 0.8707, 0.6566, 0.8743, 0.6493, 0.8921, 0.5988, 0.9148, 0.5988, 0.9308, 0.5988, 0.9308, 0.5988, 0.9148, 0.4228, 0.6234, 0.4228, 0.6042, 0.4891, 0.6042, 0.4891, 0.6234, 0.4228, 0.7963, 0.4228, 0.7771, 0.4891, 0.7771, 0.4891, 0.7963, 0.4228, 0.6426, 0.4228, 0.6234, 0.4891, 0.6234, 0.4891, 0.6426, 0.4228, 0.5082, 0.4228, 0.489, 0.4891, 0.489, 0.4891, 0.5082, 0.4228, 0.6619, 0.4228, 0.6426, 0.4891, 0.6426, 0.4891, 0.6619, 0.4228, 0.5274, 0.4228, 0.5082, 0.4891, 0.5082, 0.4891, 0.5274, 0.4228, 0.6811, 0.4228, 0.6619, 0.4891, 0.6619, 0.4891, 0.6811, 0.4228, 0.5466, 0.4228, 0.5274, 0.4891, 0.5274, 0.4891, 0.5466, 0.4228, 0.7003, 0.4228, 0.6811, 0.4891, 0.6811, 0.4891, 0.7003, 0.4228, 0.5658, 0.4228, 0.5466, 0.4891, 0.5466, 0.4891, 0.5658, 0.4228, 0.7195, 0.4228, 0.7003, 0.4891, 0.7003, 0.4891, 0.7195, 0.4228, 0.585, 0.4228, 0.5658, 0.4891, 0.5658, 0.4891, 0.585, 0.4228, 0.7579, 0.4228, 0.7387, 0.4891, 0.7387, 0.4891, 0.7579, 0.4228, 0.7387, 0.4228, 0.7195, 0.4891, 0.7195, 0.4891, 0.7387, 0.4228, 0.6042, 0.4228, 0.585, 0.4891, 0.585, 0.4891, 0.6042, 0.6087, 0.3643, 0.006543, 0.3447, 0.007194, 0.3229, 0.6087, 0.3643, 0.6082, 0.3894, 0.005773, 0.3665, 0.006543, 0.3447, 0.6082, 0.3894, 0.6076, 0.4147, 0.004883, 0.3883, 0.005773, 0.3665, 0.004978, 0.03902, 0.6082, 0.01295, 0.005859, 0.06084, 0.6091, 0.06334, 0.006619, 0.08268, 0.005859, 0.06084, 0.6091, 0.06334, 0.6095, 0.08847, 0.00726, 0.1045, 0.006619, 0.08268, 0.6095, 0.08847, 0.6098, 0.1136, 0.007781, 0.1263, 0.00726, 0.1045, 0.007781, 0.1263, 0.6098, 0.1136, 0.008184, 0.1482, 0.6102, 0.1637, 0.00847, 0.17, 0.008184, 0.1482, 0.6102, 0.1637, 0.6102, 0.1888, 0.008638, 0.1919, 0.00847, 0.17, 0.6102, 0.1888, 0.6102, 0.2138, 0.00869, 0.2137, 0.008638, 0.1919, 0.00869, 0.2137, 0.6102, 0.2138, 0.008624, 0.2356, 0.61, 0.2639, 0.008442, 0.2574, 0.008624, 0.2356, 0.61, 0.2639, 0.6098, 0.2889, 0.008143, 0.2792, 0.008442, 0.2574, 0.7439, 0.9326, 0.7385, 0.9289, 0.7458, 0.9112, 0.7523, 0.9124, 0.6098, 0.2889, 0.6095, 0.314, 0.007726, 0.3011, 0.008143, 0.2792, 0.007726, 0.3011, 0.6095, 0.314, 0.007194, 0.3229, 0.9872, 0.2896, 0.6098, 0.2889, 0.6098, 0.2889, 0.9872, 0.2896, 0.9872, 0.1886, 0.9872, 0.2138, 0.9872, 0.2138, 0.9872, 0.1886, 0.6091, 0.06334, 0.9873, 0.0623, 0.9873, 0.0623, 0.6091, 0.06334, 0.9873, 0.01177, 0.6082, 0.01295, 0.6082, 0.01295, 0.9873, 0.01177, 0.4223, 0.7387, 0.3586, 0.7387, 0.3586, 0.7195, 0.4223, 0.7195, 0.6511, 0.9326, 0.6566, 0.9289, 0.6702, 0.9425, 0.6665, 0.948, 0.6867, 0.8468, 0.6879, 0.8533, 0.6702, 0.8606, 0.6665, 0.8552, 0.7523, 0.8907, 0.7458, 0.892, 0.7385, 0.8742, 0.7439, 0.8706, 0.6867, 0.9563, 0.6879, 0.9498, 0.7071, 0.9498, 0.7084, 0.9563, 0.6511, 0.8706, 0.6566, 0.8742, 0.6493, 0.8919, 0.6428, 0.8907, 0.7285, 0.8552, 0.7249, 0.8606, 0.7071, 0.8533, 0.7084, 0.8468, 0.7285, 0.948, 0.7249, 0.9425, 0.7385, 0.9289, 0.7439, 0.9326, 0.6428, 0.9124, 0.6493, 0.9112, 0.6566, 0.9289, 0.6511, 0.9326, 0.7523, 0.9124, 0.7458, 0.9112, 0.7458, 0.892, 0.7523, 0.8907, 0.6665, 0.948, 0.6702, 0.9425, 0.6879, 0.9498, 0.6867, 0.9563, 0.6665, 0.8552, 0.6702, 0.8606, 0.6566, 0.8742, 0.6511, 0.8706, 0.7439, 0.8706, 0.7385, 0.8742, 0.7249, 0.8606, 0.7285, 0.8552, 0.7084, 0.9563, 0.7071, 0.9498, 0.7249, 0.9425, 0.7285, 0.948, 0.7084, 0.8468, 0.7071, 0.8533, 0.6879, 0.8533, 0.6867, 0.8468, 0.6428, 0.8907, 0.6493, 0.8919, 0.6493, 0.9112, 0.6428, 0.9124, 0.4223, 0.7771, 0.3586, 0.7771, 0.3586, 0.7579, 0.4223, 0.7579, 0.4223, 0.6426, 0.3586, 0.6426, 0.3586, 0.6234, 0.4223, 0.6234, 0.4223, 0.5082, 0.3586, 0.5082, 0.3586, 0.489, 0.4223, 0.489, 0.4223, 0.6619, 0.3586, 0.6619, 0.3586, 0.6426, 0.4223, 0.6426, 0.4223, 0.5274, 0.3586, 0.5274, 0.3586, 0.5082, 0.4223, 0.5082, 0.4223, 0.6811, 0.3586, 0.6811, 0.3586, 0.6619, 0.4223, 0.6619, 0.4223, 0.5466, 0.3586, 0.5466, 0.3586, 0.5274, 0.4223, 0.5274, 0.4223, 0.7003, 0.3586, 0.7003, 0.3586, 0.6811, 0.4223, 0.6811, 0.4223, 0.5658, 0.3586, 0.5658, 0.3586, 0.5466, 0.4223, 0.5466, 0.4223, 0.7195, 0.3586, 0.7195, 0.3586, 0.7003, 0.4223, 0.7003, 0.4223, 0.585, 0.3586, 0.585, 0.3586, 0.5658, 0.4223, 0.5658, 0.4223, 0.6042, 0.3586, 0.6042, 0.3586, 0.585, 0.4223, 0.585, 0.5512, 0.883, 0.5366, 0.8891, 0.5318, 0.8819, 0.5495, 0.8745, 0.4223, 0.7963, 0.3586, 0.7963, 0.3586, 0.7771, 0.4223, 0.7771, 0.4223, 0.6234, 0.3586, 0.6234, 0.3586, 0.6042, 0.4223, 0.6042, 0.9872, 0.3907, 0.9872, 0.4161, 0.6076, 0.4147, 0.6082, 0.3894, 0.9872, 0.3907, 0.9872, 0.4161, 0.9872, 0.4161, 0.9872, 0.3907, 0.6082, 0.3894, 0.9872, 0.3907, 0.9872, 0.3907, 0.6082, 0.3894, 0.6078, 0.4083, 0.608, 0.3958, 0.608, 0.3958, 0.6078, 0.4083, 0.9873, 0.0623, 0.9873, 0.08757, 0.6095, 0.08847, 0.6091, 0.06334, 0.6094, 0.08209, 0.6092, 0.06972, 0.6092, 0.06972, 0.6094, 0.08209, 0.9873, 0.08757, 0.6095, 0.08847, 0.6095, 0.08847, 0.9873, 0.08757, 0.9873, 0.0623, 0.9873, 0.08757, 0.9873, 0.08757, 0.9873, 0.0623, 0.9872, 0.2643, 0.9872, 0.2896, 0.6098, 0.2889, 0.61, 0.2639, 0.9872, 0.2643, 0.9872, 0.2896, 0.9872, 0.2896, 0.9872, 0.2643, 0.61, 0.2639, 0.9872, 0.2643, 0.9872, 0.2643, 0.61, 0.2639, 0.6099, 0.2826, 0.61, 0.2703, 0.61, 0.2703, 0.6099, 0.2826, 0.9872, 0.1886, 0.9872, 0.2138, 0.6102, 0.2138, 0.6102, 0.1888, 0.6102, 0.2074, 0.6102, 0.1951, 0.6102, 0.1951, 0.6102, 0.2074, 0.6102, 0.1888, 0.9872, 0.1886, 0.9872, 0.1886, 0.6102, 0.1888, 0.9872, 0.2138, 0.6102, 0.2138, 0.6102, 0.2138, 0.9872, 0.2138, 0.5522, 0.8881, 0.5395, 0.8934, 0.5366, 0.8891, 0.5512, 0.883, 0.5671, 0.883, 0.5512, 0.883, 0.5495, 0.8745, 0.5687, 0.8745, 0.599, 0.9149, 0.5929, 0.9003, 0.6001, 0.8955, 0.6074, 0.9132, 0.599, 0.9308, 0.599, 0.9149, 0.6074, 0.9132, 0.6074, 0.9324, 0.5929, 0.9454, 0.599, 0.9308, 0.6074, 0.9324, 0.6001, 0.9502, 0.5817, 0.9566, 0.5929, 0.9454, 0.6001, 0.9502, 0.5865, 0.9638, 0.5671, 0.9627, 0.5817, 0.9566, 0.5865, 0.9638, 0.5687, 0.9711, 0.5512, 0.9627, 0.5671, 0.9627, 0.5687, 0.9711, 0.5495, 0.9711, 0.5366, 0.9566, 0.5512, 0.9627, 0.5495, 0.9711, 0.5318, 0.9638, 0.5254, 0.9454, 0.5366, 0.9566, 0.5318, 0.9638, 0.5182, 0.9502, 0.5193, 0.9308, 0.5254, 0.9454, 0.5182, 0.9502, 0.5108, 0.9324, 0.5193, 0.9149, 0.5193, 0.9308, 0.5108, 0.9324, 0.5108, 0.9132, 0.5254, 0.9003, 0.5193, 0.9149, 0.5108, 0.9132, 0.5182, 0.8955, 0.5366, 0.8891, 0.5254, 0.9003, 0.5182, 0.8955, 0.5318, 0.8819, 0.5929, 0.9003, 0.5817, 0.8891, 0.5865, 0.8819, 0.6001, 0.8955, 0.4223, 0.7579, 0.3586, 0.7579, 0.3586, 0.7387, 0.4223, 0.7387, 0.5529, 0.8916, 0.5414, 0.8963, 0.5395, 0.8934, 0.5522, 0.8881, 0.566, 0.8881, 0.5522, 0.8881, 0.5512, 0.883, 0.5671, 0.883, 0.5939, 0.9159, 0.5886, 0.9032, 0.5929, 0.9003, 0.599, 0.9149, 0.5939, 0.9297, 0.5939, 0.9159, 0.599, 0.9149, 0.599, 0.9308, 0.5886, 0.9425, 0.5939, 0.9297, 0.599, 0.9308, 0.5929, 0.9454, 0.5788, 0.9523, 0.5886, 0.9425, 0.5929, 0.9454, 0.5817, 0.9566, 0.566, 0.9576, 0.5788, 0.9523, 0.5817, 0.9566, 0.5671, 0.9627, 0.5522, 0.9576, 0.566, 0.9576, 0.5671, 0.9627, 0.5512, 0.9627, 0.5395, 0.9523, 0.5522, 0.9576, 0.5512, 0.9627, 0.5366, 0.9566, 0.5297, 0.9425, 0.5395, 0.9523, 0.5366, 0.9566, 0.5254, 0.9454, 0.5244, 0.9297, 0.5297, 0.9425, 0.5254, 0.9454, 0.5193, 0.9308, 0.5244, 0.9159, 0.5244, 0.9297, 0.5193, 0.9308, 0.5193, 0.9149, 0.5297, 0.9032, 0.5244, 0.9159, 0.5193, 0.9149, 0.5254, 0.9003, 0.5395, 0.8934, 0.5297, 0.9032, 0.5254, 0.9003, 0.5366, 0.8891, 0.5886, 0.9032, 0.5788, 0.8934, 0.5817, 0.8891, 0.5929, 0.9003, 0.5817, 0.8891, 0.5671, 0.883, 0.5687, 0.8745, 0.5865, 0.8819, 0.5624, 0.9065, 0.5684, 0.909, 0.573, 0.9136, 0.5755, 0.9196, 0.5755, 0.9261, 0.573, 0.9321, 0.5684, 0.9367, 0.5624, 0.9392, 0.5559, 0.9392, 0.5499, 0.9367, 0.5453, 0.9321, 0.5428, 0.9261, 0.5428, 0.9196, 0.5453, 0.9136, 0.5499, 0.909, 0.5559, 0.9065, 0.5653, 0.8916, 0.5529, 0.8916, 0.5522, 0.8881, 0.566, 0.8881, 0.5904, 0.9166, 0.5856, 0.9051, 0.5886, 0.9032, 0.5939, 0.9159, 0.5904, 0.9291, 0.5904, 0.9166, 0.5939, 0.9159, 0.5939, 0.9297, 0.5856, 0.9405, 0.5904, 0.9291, 0.5939, 0.9297, 0.5886, 0.9425, 0.5768, 0.9493, 0.5856, 0.9405, 0.5886, 0.9425, 0.5788, 0.9523, 0.5653, 0.9541, 0.5768, 0.9493, 0.5788, 0.9523, 0.566, 0.9576, 0.5529, 0.9541, 0.5653, 0.9541, 0.566, 0.9576, 0.5522, 0.9576, 0.5414, 0.9493, 0.5529, 0.9541, 0.5522, 0.9576, 0.5395, 0.9523, 0.5326, 0.9405, 0.5414, 0.9493, 0.5395, 0.9523, 0.5297, 0.9425, 0.5279, 0.9291, 0.5326, 0.9405, 0.5297, 0.9425, 0.5244, 0.9297, 0.5279, 0.9166, 0.5279, 0.9291, 0.5244, 0.9297, 0.5244, 0.9159, 0.5326, 0.9051, 0.5279, 0.9166, 0.5244, 0.9159, 0.5297, 0.9032, 0.5414, 0.8963, 0.5326, 0.9051, 0.5297, 0.9032, 0.5395, 0.8934, 0.5856, 0.9051, 0.5768, 0.8963, 0.5788, 0.8934, 0.5886, 0.9032, 0.5788, 0.8934, 0.566, 0.8881, 0.5671, 0.883, 0.5817, 0.8891, 0.5647, 0.8949, 0.5536, 0.8949, 0.5529, 0.8916, 0.5653, 0.8916, 0.5749, 0.8992, 0.5647, 0.8949, 0.5653, 0.8916, 0.5768, 0.8963, 0.5828, 0.907, 0.5749, 0.8992, 0.5768, 0.8963, 0.5856, 0.9051, 0.587, 0.9173, 0.5828, 0.907, 0.5856, 0.9051, 0.5904, 0.9166, 0.587, 0.9284, 0.587, 0.9173, 0.5904, 0.9166, 0.5904, 0.9291, 0.5828, 0.9386, 0.587, 0.9284, 0.5904, 0.9291, 0.5856, 0.9405, 0.5749, 0.9465, 0.5828, 0.9386, 0.5856, 0.9405, 0.5768, 0.9493, 0.5647, 0.9507, 0.5749, 0.9465, 0.5768, 0.9493, 0.5653, 0.9541, 0.5536, 0.9507, 0.5647, 0.9507, 0.5653, 0.9541, 0.5529, 0.9541, 0.5433, 0.9465, 0.5536, 0.9507, 0.5529, 0.9541, 0.5414, 0.9493, 0.5355, 0.9386, 0.5433, 0.9465, 0.5414, 0.9493, 0.5326, 0.9405, 0.5312, 0.9284, 0.5355, 0.9386, 0.5326, 0.9405, 0.5279, 0.9291, 0.5312, 0.9173, 0.5312, 0.9284, 0.5279, 0.9291, 0.5279, 0.9166, 0.5355, 0.907, 0.5312, 0.9173, 0.5279, 0.9166, 0.5326, 0.9051, 0.5433, 0.8992, 0.5355, 0.907, 0.5326, 0.9051, 0.5414, 0.8963, 0.5536, 0.8949, 0.5433, 0.8992, 0.5414, 0.8963, 0.5529, 0.8916, 0.5768, 0.8963, 0.5653, 0.8916, 0.566, 0.8881, 0.5788, 0.8934, 0.5536, 0.9507, 0.5433, 0.9465, 0.5433, 0.9465, 0.5536, 0.9507, 0.573, 0.9321, 0.5755, 0.9261, 0.5755, 0.9261, 0.573, 0.9321, 0.5536, 0.8949, 0.5647, 0.8949, 0.5647, 0.8949, 0.5536, 0.8949, 0.5755, 0.9261, 0.5755, 0.9196, 0.5755, 0.9196, 0.5755, 0.9261, 0.5312, 0.9173, 0.5355, 0.907, 0.5355, 0.907, 0.5312, 0.9173, 0.587, 0.9173, 0.587, 0.9284, 0.587, 0.9284, 0.587, 0.9173, 0.5755, 0.9196, 0.573, 0.9136, 0.573, 0.9136, 0.5755, 0.9196, 0.5647, 0.9507, 0.5536, 0.9507, 0.5536, 0.9507, 0.5647, 0.9507, 0.573, 0.9136, 0.5684, 0.909, 0.5684, 0.909, 0.573, 0.9136, 0.5559, 0.9065, 0.5499, 0.909, 0.5499, 0.909, 0.5559, 0.9065, 0.5684, 0.909, 0.5624, 0.9065, 0.5624, 0.9065, 0.5684, 0.909, 0.5312, 0.9284, 0.5312, 0.9173, 0.5312, 0.9173, 0.5312, 0.9284, 0.5828, 0.907, 0.587, 0.9173, 0.587, 0.9173, 0.5828, 0.907, 0.5499, 0.909, 0.5453, 0.9136, 0.5453, 0.9136, 0.5499, 0.909, 0.5624, 0.9065, 0.5559, 0.9065, 0.5559, 0.9065, 0.5624, 0.9065, 0.5453, 0.9136, 0.5428, 0.9196, 0.5428, 0.9196, 0.5453, 0.9136, 0.61, 0.2703, 0.6099, 0.2826, 0.6098, 0.2889, 0.61, 0.2639, 0.6102, 0.1951, 0.6102, 0.2074, 0.6102, 0.2138, 0.6102, 0.1888, 0.6092, 0.06972, 0.6094, 0.08209, 0.6095, 0.08847, 0.6091, 0.06334, 0.608, 0.3958, 0.6078, 0.4083, 0.6076, 0.4147, 0.6082, 0.3894, 0.6078, 0.4083, 0.608, 0.3958, 0.6082, 0.3894, 0.6076, 0.4147, 0.6078, 0.4083, 0.6078, 0.4083, 0.6076, 0.4147, 0.6076, 0.4147, 0.608, 0.3958, 0.608, 0.3958, 0.6082, 0.3894, 0.6082, 0.3894, 0.6094, 0.08209, 0.6092, 0.06972, 0.6091, 0.06334, 0.6095, 0.08847, 0.6092, 0.06972, 0.6092, 0.06972, 0.6091, 0.06334, 0.6091, 0.06334, 0.6094, 0.08209, 0.6094, 0.08209, 0.6095, 0.08847, 0.6095, 0.08847, 0.6099, 0.2826, 0.61, 0.2703, 0.61, 0.2639, 0.6098, 0.2889, 0.6099, 0.2826, 0.6099, 0.2826, 0.6098, 0.2889, 0.6098, 0.2889, 0.61, 0.2703, 0.61, 0.2703, 0.61, 0.2639, 0.61, 0.2639, 0.6102, 0.2074, 0.6102, 0.1951, 0.6102, 0.1888, 0.6102, 0.2138, 0.6102, 0.1951, 0.6102, 0.1951, 0.6102, 0.1888, 0.6102, 0.1888, 0.6102, 0.2074, 0.6102, 0.2074, 0.6102, 0.2138, 0.6102, 0.2138, 0.5927, 0.9455, 0.5988, 0.9308, 0.607, 0.9324, 0.5997, 0.9502, 0.5988, 0.9308, 0.5988, 0.9148, 0.607, 0.9132, 0.607, 0.9324, 0.5988, 0.9148, 0.5927, 0.9001, 0.5997, 0.8954, 0.607, 0.9132, 0.5927, 0.9001, 0.5814, 0.8888, 0.5861, 0.8819, 0.5997, 0.8954, 0.5814, 0.8888, 0.5667, 0.8827, 0.5683, 0.8745, 0.5861, 0.8819, 0.5667, 0.8827, 0.5508, 0.8827, 0.5491, 0.8745, 0.5683, 0.8745, 0.5508, 0.8827, 0.536, 0.8888, 0.5314, 0.8819, 0.5491, 0.8745, 0.536, 0.8888, 0.5248, 0.9001, 0.5178, 0.8954, 0.5314, 0.8819, 0.5248, 0.9001, 0.5187, 0.9148, 0.5104, 0.9132, 0.5178, 0.8954, 0.5187, 0.9148, 0.5187, 0.9308, 0.5104, 0.9324, 0.5104, 0.9132, 0.5187, 0.9308, 0.5248, 0.9455, 0.5178, 0.9502, 0.5104, 0.9324, 0.5248, 0.9455, 0.536, 0.9568, 0.5314, 0.9637, 0.5178, 0.9502, 0.536, 0.9568, 0.5508, 0.9629, 0.5491, 0.9711, 0.5314, 0.9637, 0.5508, 0.9629, 0.5667, 0.9629, 0.5683, 0.9711, 0.5491, 0.9711, 0.5667, 0.9629, 0.5814, 0.9568, 0.5861, 0.9637, 0.5683, 0.9711, 0.5814, 0.9568, 0.5927, 0.9455, 0.5997, 0.9502, 0.5861, 0.9637, 0.5894, 0.9289, 0.5847, 0.9402, 0.5761, 0.9488, 0.5648, 0.9535, 0.5526, 0.9535, 0.5413, 0.9488, 0.5327, 0.9402, 0.5281, 0.9289, 0.5281, 0.9167, 0.5327, 0.9054, 0.5413, 0.8968, 0.5526, 0.8921, 0.5648, 0.8921, 0.5761, 0.8968, 0.5847, 0.9054, 0.5894, 0.9167, 0.5187, 0.9308, 0.5187, 0.9148, 0.5187, 0.9148, 0.5187, 0.9308, 0.5927, 0.9001, 0.5988, 0.9148, 0.5988, 0.9148, 0.5927, 0.9001, 0.5248, 0.9455, 0.5187, 0.9308, 0.5187, 0.9308, 0.5248, 0.9455, 0.5927, 0.9001, 0.5927, 0.9001, 0.5927, 0.9001, 0.5927, 0.9001, 0.5927, 0.9001, 0.5814, 0.8888, 0.5814, 0.8888, 0.5927, 0.9001, 0.536, 0.9568, 0.5248, 0.9455, 0.5248, 0.9455, 0.536, 0.9568, 0.5667, 0.8827, 0.5814, 0.8888, 0.5814, 0.8888, 0.5667, 0.8827, 0.5508, 0.8827, 0.5667, 0.8827, 0.5667, 0.8827, 0.5508, 0.8827, 0.5667, 0.9629, 0.5508, 0.9629, 0.5508, 0.9629, 0.5667, 0.9629, 0.536, 0.8888, 0.5508, 0.8827, 0.5508, 0.8827, 0.536, 0.8888, 0.5814, 0.9568, 0.5667, 0.9629, 0.5667, 0.9629, 0.5814, 0.9568, 0.5248, 0.9001, 0.536, 0.8888, 0.536, 0.8888, 0.5248, 0.9001, 0.5988, 0.9308, 0.5927, 0.9455, 0.5927, 0.9455, 0.5988, 0.9308, 0.5927, 0.9455, 0.5814, 0.9568, 0.5814, 0.9568, 0.5927, 0.9455, 0.5187, 0.9148, 0.5248, 0.9001, 0.5248, 0.9001, 0.5187, 0.9148, 0.5814, 0.8888, 0.5927, 0.9001, 0.5927, 0.9001, 0.5814, 0.8888, 0.536, 0.9568, 0.5248, 0.9455, 0.5248, 0.9455, 0.536, 0.9568, 0.5667, 0.8827, 0.5814, 0.8888, 0.5814, 0.8888, 0.5667, 0.8827, 0.5508, 0.9629, 0.536, 0.9568, 0.536, 0.9568, 0.5508, 0.9629, 0.5667, 0.8827, 0.5667, 0.8827, 0.5667, 0.8827, 0.5667, 0.8827, 0.5508, 0.9629, 0.536, 0.9568, 0.536, 0.9568, 0.5508, 0.9629, 0.5248, 0.9455, 0.5248, 0.9455, 0.5248, 0.9455, 0.5248, 0.9455, 0.5814, 0.8888, 0.5667, 0.8827, 0.5667, 0.8827, 0.5814, 0.8888, 0.5248, 0.9455, 0.536, 0.9568, 0.536, 0.9568, 0.5248, 0.9455, 0.5508, 0.9629, 0.5508, 0.9629, 0.5508, 0.9629, 0.5508, 0.9629, 0.5814, 0.8888, 0.5927, 0.9001, 0.5927, 0.9001, 0.5814, 0.8888, 0.536, 0.9568, 0.5508, 0.9629, 0.5508, 0.9629, 0.536, 0.9568, 0.5847, 0.9402, 0.5894, 0.9289, 0.5988, 0.9308, 0.5927, 0.9455, 0.5894, 0.9289, 0.5894, 0.9167, 0.5988, 0.9148, 0.5988, 0.9308, 0.5894, 0.9167, 0.5847, 0.9054, 0.5927, 0.9001, 0.5988, 0.9148, 0.5847, 0.9054, 0.5761, 0.8968, 0.5814, 0.8888, 0.5927, 0.9001, 0.5761, 0.8968, 0.5648, 0.8921, 0.5667, 0.8827, 0.5814, 0.8888, 0.5648, 0.8921, 0.5526, 0.8921, 0.5508, 0.8827, 0.5667, 0.8827, 0.5526, 0.8921, 0.5413, 0.8968, 0.536, 0.8888, 0.5508, 0.8827, 0.5413, 0.8968, 0.5327, 0.9054, 0.5248, 0.9001, 0.536, 0.8888, 0.5327, 0.9054, 0.5281, 0.9167, 0.5187, 0.9148, 0.5248, 0.9001, 0.5281, 0.9167, 0.5281, 0.9289, 0.5187, 0.9308, 0.5187, 0.9148, 0.5281, 0.9289, 0.5327, 0.9402, 0.5248, 0.9455, 0.5187, 0.9308, 0.5327, 0.9402, 0.5413, 0.9488, 0.536, 0.9568, 0.5248, 0.9455, 0.5413, 0.9488, 0.5526, 0.9535, 0.5508, 0.9629, 0.536, 0.9568, 0.5526, 0.9535, 0.5648, 0.9535, 0.5667, 0.9629, 0.5508, 0.9629, 0.5648, 0.9535, 0.5761, 0.9488, 0.5814, 0.9568, 0.5667, 0.9629, 0.5761, 0.9488, 0.5847, 0.9402, 0.5927, 0.9455, 0.5814, 0.9568, 0.5624, 0.9065, 0.5559, 0.9065, 0.5536, 0.8949, 0.5647, 0.8949, 0.5684, 0.909, 0.5624, 0.9065, 0.5647, 0.8949, 0.5749, 0.8992, 0.573, 0.9136, 0.5684, 0.909, 0.5749, 0.8992, 0.5828, 0.907, 0.5755, 0.9196, 0.573, 0.9136, 0.5828, 0.907, 0.587, 0.9173, 0.5755, 0.9261, 0.5755, 0.9196, 0.587, 0.9173, 0.587, 0.9284, 0.573, 0.9321, 0.5755, 0.9261, 0.587, 0.9284, 0.5828, 0.9386, 0.5684, 0.9367, 0.573, 0.9321, 0.5828, 0.9386, 0.5749, 0.9465, 0.5624, 0.9392, 0.5684, 0.9367, 0.5749, 0.9465, 0.5647, 0.9507, 0.5559, 0.9392, 0.5624, 0.9392, 0.5647, 0.9507, 0.5536, 0.9507, 0.5499, 0.9367, 0.5559, 0.9392, 0.5536, 0.9507, 0.5433, 0.9465, 0.5453, 0.9321, 0.5499, 0.9367, 0.5433, 0.9465, 0.5355, 0.9386, 0.5428, 0.9261, 0.5453, 0.9321, 0.5355, 0.9386, 0.5312, 0.9284, 0.5428, 0.9196, 0.5428, 0.9261, 0.5312, 0.9284, 0.5312, 0.9173, 0.5453, 0.9136, 0.5428, 0.9196, 0.5312, 0.9173, 0.5355, 0.907, 0.5499, 0.909, 0.5453, 0.9136, 0.5355, 0.907, 0.5433, 0.8992, 0.5559, 0.9065, 0.5499, 0.909, 0.5433, 0.8992, 0.5536, 0.8949, 0.5684, 0.9367, 0.573, 0.9321, 0.573, 0.9321, 0.5684, 0.9367, 0.587, 0.9284, 0.5828, 0.9386, 0.5828, 0.9386, 0.587, 0.9284, 0.5355, 0.907, 0.5433, 0.8992, 0.5433, 0.8992, 0.5355, 0.907, 0.5624, 0.9392, 0.5684, 0.9367, 0.5684, 0.9367, 0.5624, 0.9392, 0.5559, 0.9392, 0.5624, 0.9392, 0.5624, 0.9392, 0.5559, 0.9392, 0.5647, 0.8949, 0.5749, 0.8992, 0.5749, 0.8992, 0.5647, 0.8949, 0.5433, 0.9465, 0.5355, 0.9386, 0.5355, 0.9386, 0.5433, 0.9465, 0.5433, 0.8992, 0.5536, 0.8949, 0.5536, 0.8949, 0.5433, 0.8992, 0.5499, 0.9367, 0.5559, 0.9392, 0.5559, 0.9392, 0.5499, 0.9367, 0.5828, 0.9386, 0.5749, 0.9465, 0.5749, 0.9465, 0.5828, 0.9386, 0.5453, 0.9321, 0.5499, 0.9367, 0.5499, 0.9367, 0.5453, 0.9321, 0.5428, 0.9261, 0.5453, 0.9321, 0.5453, 0.9321, 0.5428, 0.9261, 0.5749, 0.8992, 0.5828, 0.907, 0.5828, 0.907, 0.5749, 0.8992, 0.5355, 0.9386, 0.5312, 0.9284, 0.5312, 0.9284, 0.5355, 0.9386, 0.5428, 0.9196, 0.5428, 0.9261, 0.5428, 0.9261, 0.5428, 0.9196, 0.5749, 0.9465, 0.5647, 0.9507, 0.5647, 0.9507, 0.5749, 0.9465, 0.9872, 0.3149, 0.9872, 0.3401, 0.6091, 0.3391, 0.6095, 0.314, 0.9872, 0.2896, 0.9872, 0.3149, 0.6095, 0.314, 0.6098, 0.2889, 0.9872, 0.1633, 0.9872, 0.1886, 0.6102, 0.1888, 0.6102, 0.1637, 0.9873, 0.1381, 0.9872, 0.1633, 0.6102, 0.1637, 0.61, 0.1386, 0.9873, 0.1128, 0.9873, 0.1381, 0.61, 0.1386, 0.6098, 0.1136, 0.9873, 0.08757, 0.9873, 0.1128, 0.6098, 0.1136, 0.6095, 0.08847, 0.9872, 0.3654, 0.9872, 0.3907, 0.6082, 0.3894, 0.6087, 0.3643, 0.9872, 0.3401, 0.9872, 0.3654, 0.6087, 0.3643, 0.6091, 0.3391, 0.9873, 0.01177, 0.9873, 0.0623, 0.6091, 0.06334, 0.6082, 0.01295, 0.9873, 0.0623, 0.9873, 0.0623, 0.9873, 0.01177, 0.9873, 0.01177, 0.6091, 0.06334, 0.6091, 0.06334, 0.9873, 0.0623, 0.9873, 0.0623, 0.6082, 0.01295, 0.6082, 0.01295, 0.6091, 0.06334, 0.6091, 0.06334, 0.9873, 0.01177, 0.9873, 0.01177, 0.6082, 0.01295, 0.6082, 0.01295, 0.9872, 0.2138, 0.9872, 0.2643, 0.61, 0.2639, 0.6102, 0.2138, 0.9872, 0.2643, 0.9872, 0.2643, 0.9872, 0.2138, 0.9872, 0.2138, 0.61, 0.2639, 0.61, 0.2639, 0.9872, 0.2643, 0.9872, 0.2643, 0.6102, 0.2138, 0.6102, 0.2138, 0.61, 0.2639, 0.61, 0.2639, 0.9872, 0.2138, 0.9872, 0.2138, 0.6102, 0.2138, 0.6102, 0.2138, 0.6102, 0.1637, 0.008184, 0.1482, 0.6098, 0.1136, 0.6095, 0.314, 0.6087, 0.3643, 0.007194, 0.3229, 0.61, 0.2639, 0.008624, 0.2356, 0.6102, 0.2138, 0.6091, 0.06334, 0.005859, 0.06084, 0.6082, 0.01295])
me_cylinder_004.materials.append(mat_main)
me_cylinder_004.materials.append(mat_secondary)
me_cylinder_004.materials.append(mat_glass)
me_cylinder_004.materials.append(mat_engine)
me_cylinder_004.materials.append(mat_enginenear)
me_cylinder_004.use_remesh_fix_poles = True
me_cylinder_004.use_remesh_preserve_attributes = False
me_cylinder_004.use_mirror_vertex_groups = False
me_cylinder_004.update()

# ---- objects
ob_barrelship = bpy.data.objects.new('BarrelShip', me_cylinder_004)

# ---- transforms, parenting, visibility, modifiers, constraints
ob_barrelship.location = (0.0, 5.696e-09, 0.9076)
ob_barrelship.scale = (1.2, 1.2, 0.1)
ob_barrelship.lineart.crease_threshold = 0.0

# ---- collection membership
scene.collection.objects.link(ob_barrelship)

# ---- scene / render settings (as saved in the file)
scene.frame_start = 1; scene.frame_end = 250; scene.frame_set(45)
scene.render.engine = 'BLENDER_EEVEE_NEXT'
scene.cycles.use_denoising = False
scene.cycles.samples = 128
scene.cycles.sampling_pattern = 'TABULATED_SOBOL'
scene.cycles.use_adaptive_sampling = False
scene.cycles.use_light_tree = False
scene.view_settings.view_transform = 'Filmic'
bpy.context.view_layer.update()

# ---- added for rendering (the .blend has no active camera and no usable light): camera, sun
cam_auto = bpy.data.cameras.new('AutoCamera')
cam_auto.lens = 50.0
cam_auto.sensor_width = 36.0
cam_auto.clip_end = 1000.0
ob_auto_camera = bpy.data.objects.new('AutoCamera', cam_auto)
scene.collection.objects.link(ob_auto_camera)
ob_auto_camera.location = (3.19275, -3.8313, 3.9876)
ob_auto_camera.rotation_euler = (1.09748, -7.21219e-08, 0.694738)
scene.camera = ob_auto_camera
light_auto_sun = bpy.data.lights.new('AutoSun', 'SUN')
light_auto_sun.energy = 3.0
light_auto_sun.angle = 0.0523599
ob_auto_sun = bpy.data.objects.new('AutoSun', light_auto_sun)
scene.collection.objects.link(ob_auto_sun)
ob_auto_sun.rotation_euler = (0.872665, 0.174533, 0.523599)
bpy.context.view_layer.update()
